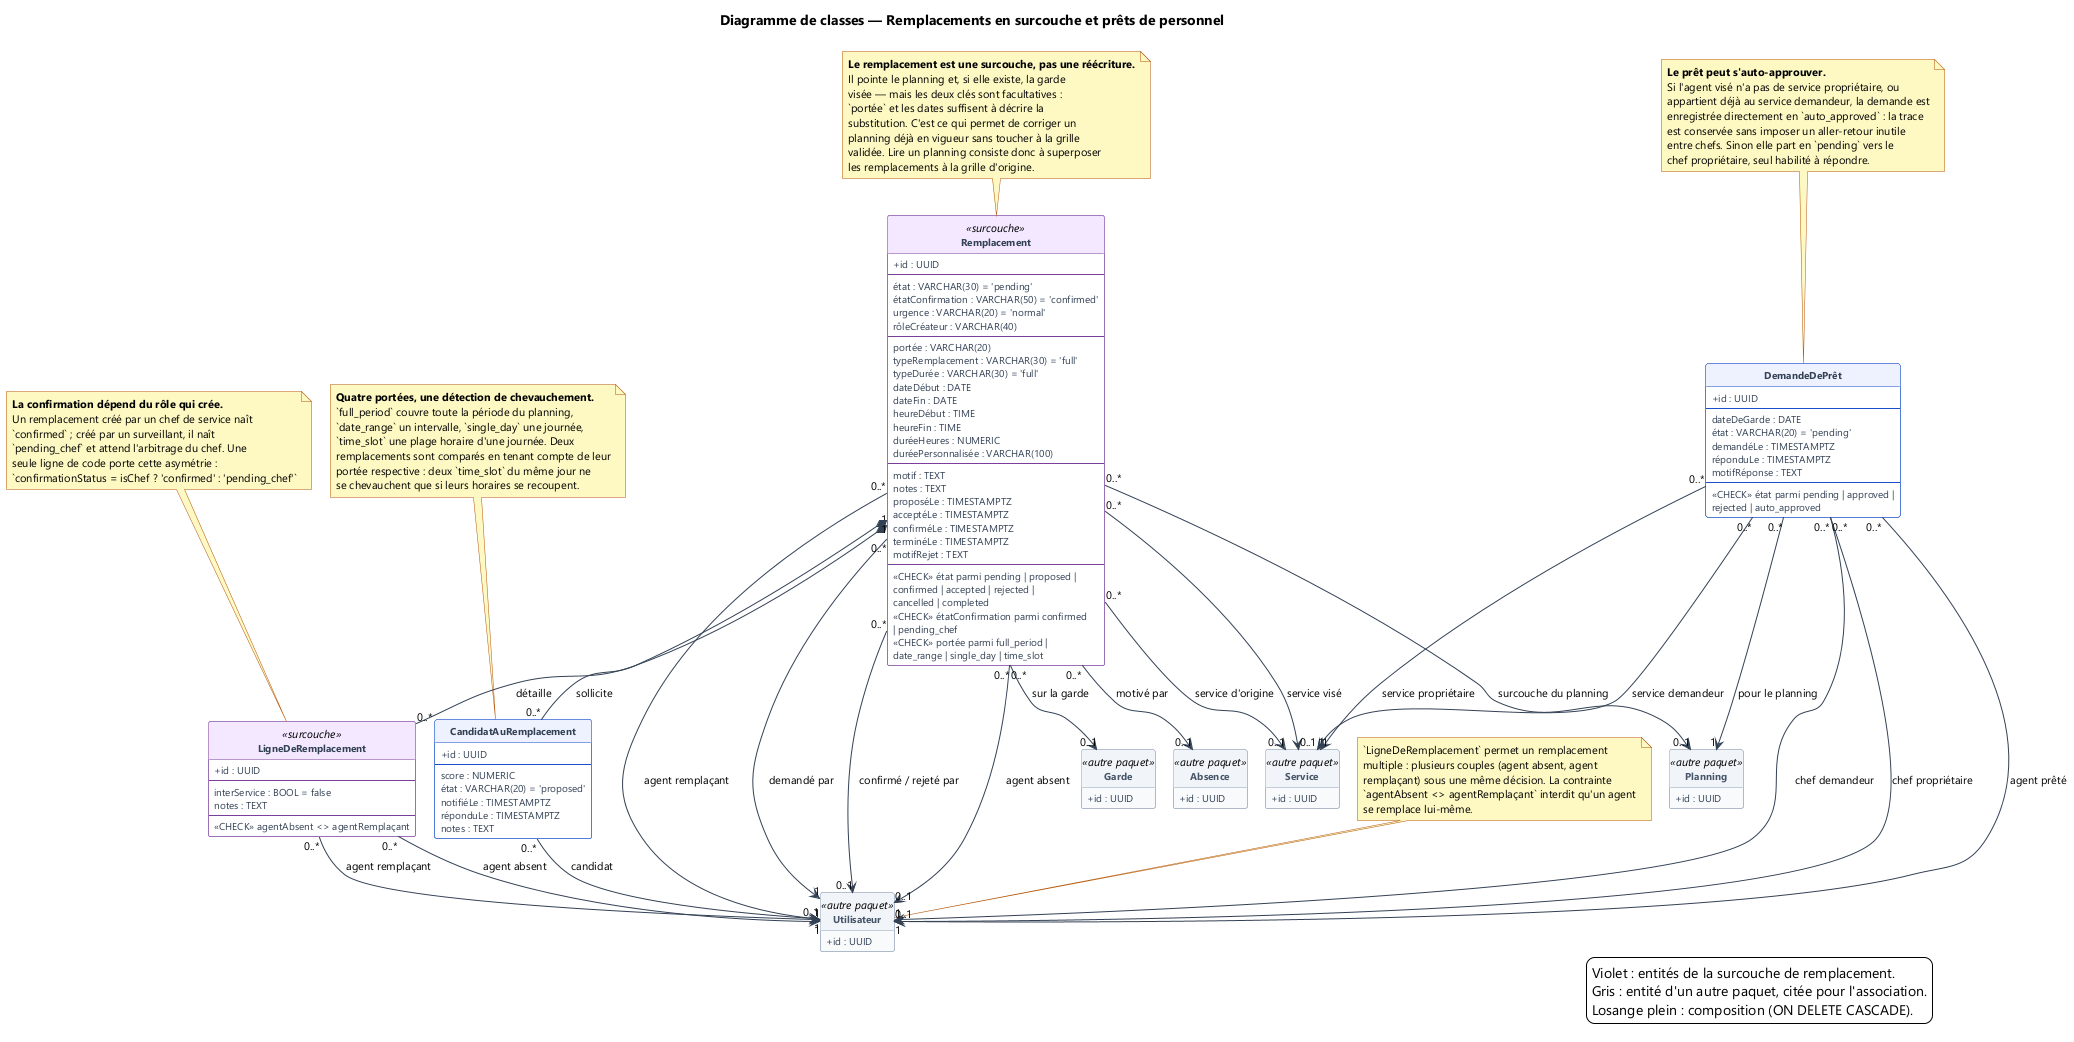

The diagram above was rendered by PlantUML. Its source (embedded in the PNG):
@startuml 15-classes-remplacements-prets
!pragma layout smetana
skinparam backgroundColor #FFFFFF
skinparam defaultFontName Segoe UI
skinparam defaultFontSize 11
skinparam shadowing false
skinparam ArrowColor #334155
skinparam classAttributeIconSize 0
skinparam class {
  BackgroundColor #FFFFFF
  BorderColor #1B4FCA
  HeaderBackgroundColor #EEF2FF
  FontStyle bold
  AttributeFontSize 10
  AttributeFontColor #334155
  BackgroundColor<<autre paquet>> #F8FAFC
  BorderColor<<autre paquet>> #94A3B8
  HeaderBackgroundColor<<autre paquet>> #F1F5F9
  FontColor<<autre paquet>> #475569
  BackgroundColor<<surcouche>> #FFFFFF
  BorderColor<<surcouche>> #7A3E9D
  HeaderBackgroundColor<<surcouche>> #F3E8FF
}
skinparam NoteBackgroundColor #FEF9C3
skinparam NoteBorderColor #B4530A
hide circle
hide methods

title Diagramme de classes — Remplacements en surcouche et prêts de personnel

class Remplacement <<surcouche>> {
  + id : UUID
  --
  état : VARCHAR(30) = 'pending'
  étatConfirmation : VARCHAR(50) = 'confirmed'
  urgence : VARCHAR(20) = 'normal'
  rôleCréateur : VARCHAR(40)
  --
  portée : VARCHAR(20)
  typeRemplacement : VARCHAR(30) = 'full'
  typeDurée : VARCHAR(30) = 'full'
  dateDébut : DATE
  dateFin : DATE
  heureDébut : TIME
  heureFin : TIME
  duréeHeures : NUMERIC
  duréePersonnalisée : VARCHAR(100)
  --
  motif : TEXT
  notes : TEXT
  proposéLe : TIMESTAMPTZ
  acceptéLe : TIMESTAMPTZ
  confirméLe : TIMESTAMPTZ
  terminéLe : TIMESTAMPTZ
  motifRejet : TEXT
  --
  «CHECK» état parmi pending | proposed |
  confirmed | accepted | rejected |
  cancelled | completed
  «CHECK» étatConfirmation parmi confirmed
  | pending_chef
  «CHECK» portée parmi full_period |
  date_range | single_day | time_slot
}

class LigneDeRemplacement <<surcouche>> {
  + id : UUID
  --
  interService : BOOL = false
  notes : TEXT
  --
  «CHECK» agentAbsent <> agentRemplaçant
}

class CandidatAuRemplacement {
  + id : UUID
  --
  score : NUMERIC
  état : VARCHAR(20) = 'proposed'
  notifiéLe : TIMESTAMPTZ
  réponduLe : TIMESTAMPTZ
  notes : TEXT
}

class DemandeDePrêt {
  + id : UUID
  --
  dateDeGarde : DATE
  état : VARCHAR(20) = 'pending'
  demandéLe : TIMESTAMPTZ
  réponduLe : TIMESTAMPTZ
  motifRéponse : TEXT
  --
  «CHECK» état parmi pending | approved |
  rejected | auto_approved
}

class Utilisateur <<autre paquet>> {
  + id : UUID
}

class Service <<autre paquet>> {
  + id : UUID
}

class Planning <<autre paquet>> {
  + id : UUID
}

class Garde <<autre paquet>> {
  + id : UUID
}

class Absence <<autre paquet>> {
  + id : UUID
}

Remplacement "0..*" --> "0..1" Planning : surcouche du planning
Remplacement "0..*" --> "0..1" Garde : sur la garde
Remplacement "0..*" --> "0..1" Absence : motivé par
Remplacement "0..*" --> "0..1" Utilisateur : agent absent
Remplacement "0..*" --> "0..1" Utilisateur : agent remplaçant
Remplacement "0..*" --> "1" Utilisateur : demandé par
Remplacement "0..*" --> "0..1" Utilisateur : confirmé / rejeté par
Remplacement "0..*" --> "0..1" Service : service d'origine
Remplacement "0..*" --> "0..1" Service : service visé

Remplacement "1" *-- "0..*" LigneDeRemplacement : détaille
Remplacement "1" *-- "0..*" CandidatAuRemplacement : sollicite
LigneDeRemplacement "0..*" --> "1" Utilisateur : agent absent
LigneDeRemplacement "0..*" --> "1" Utilisateur : agent remplaçant
CandidatAuRemplacement "0..*" --> "1" Utilisateur : candidat

DemandeDePrêt "0..*" --> "1" Planning : pour le planning
DemandeDePrêt "0..*" --> "1" Utilisateur : agent prêté
DemandeDePrêt "0..*" --> "1" Utilisateur : chef demandeur
DemandeDePrêt "0..*" --> "0..1" Utilisateur : chef propriétaire
DemandeDePrêt "0..*" --> "1" Service : service demandeur
DemandeDePrêt "0..*" --> "1" Service : service propriétaire

note as N1
  **Le remplacement est une surcouche, pas une réécriture.**
  Il pointe le planning et, si elle existe, la garde
  visée — mais les deux clés sont facultatives :
  `portée` et les dates suffisent à décrire la
  substitution. C'est ce qui permet de corriger un
  planning déjà en vigueur sans toucher à la grille
  validée. Lire un planning consiste donc à superposer
  les remplacements à la grille d'origine.
end note

note as N2
  **La confirmation dépend du rôle qui crée.**
  Un remplacement créé par un chef de service naît
  `confirmed` ; créé par un surveillant, il naît
  `pending_chef` et attend l'arbitrage du chef. Une
  seule ligne de code porte cette asymétrie :
  `confirmationStatus = isChef ? 'confirmed' : 'pending_chef'`
end note

note as N3
  **Quatre portées, une détection de chevauchement.**
  `full_period` couvre toute la période du planning,
  `date_range` un intervalle, `single_day` une journée,
  `time_slot` une plage horaire d'une journée. Deux
  remplacements sont comparés en tenant compte de leur
  portée respective : deux `time_slot` du même jour ne
  se chevauchent que si leurs horaires se recoupent.
end note

note as N4
  **Le prêt peut s'auto-approuver.**
  Si l'agent visé n'a pas de service propriétaire, ou
  appartient déjà au service demandeur, la demande est
  enregistrée directement en `auto_approved` : la trace
  est conservée sans imposer un aller-retour inutile
  entre chefs. Sinon elle part en `pending` vers le
  chef propriétaire, seul habilité à répondre.
end note

note as N5
  `LigneDeRemplacement` permet un remplacement
  multiple : plusieurs couples (agent absent, agent
  remplaçant) sous une même décision. La contrainte
  `agentAbsent <> agentRemplaçant` interdit qu'un agent
  se remplace lui-même.
end note

N1 .. Remplacement
N2 .. LigneDeRemplacement
N3 .. CandidatAuRemplacement
N4 .. DemandeDePrêt
N5 .. Utilisateur

legend right
  Violet : entités de la surcouche de remplacement.
  Gris : entité d'un autre paquet, citée pour l'association.
  Losange plein : composition (ON DELETE CASCADE).
endlegend

@enduml